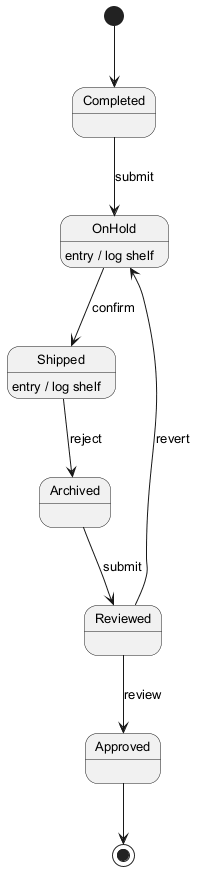

The diagram above was rendered by PlantUML. Its source (embedded in the PNG):
@startuml
skinparam defaultFontSize 13
[*] --> Completed
Completed --> OnHold : submit
OnHold --> Shipped : confirm
OnHold : entry / log shelf
Shipped --> Archived : reject
Shipped : entry / log shelf
Archived --> Reviewed : submit
Reviewed --> Approved : review
Reviewed --> OnHold : revert
Approved --> [*]
@enduml